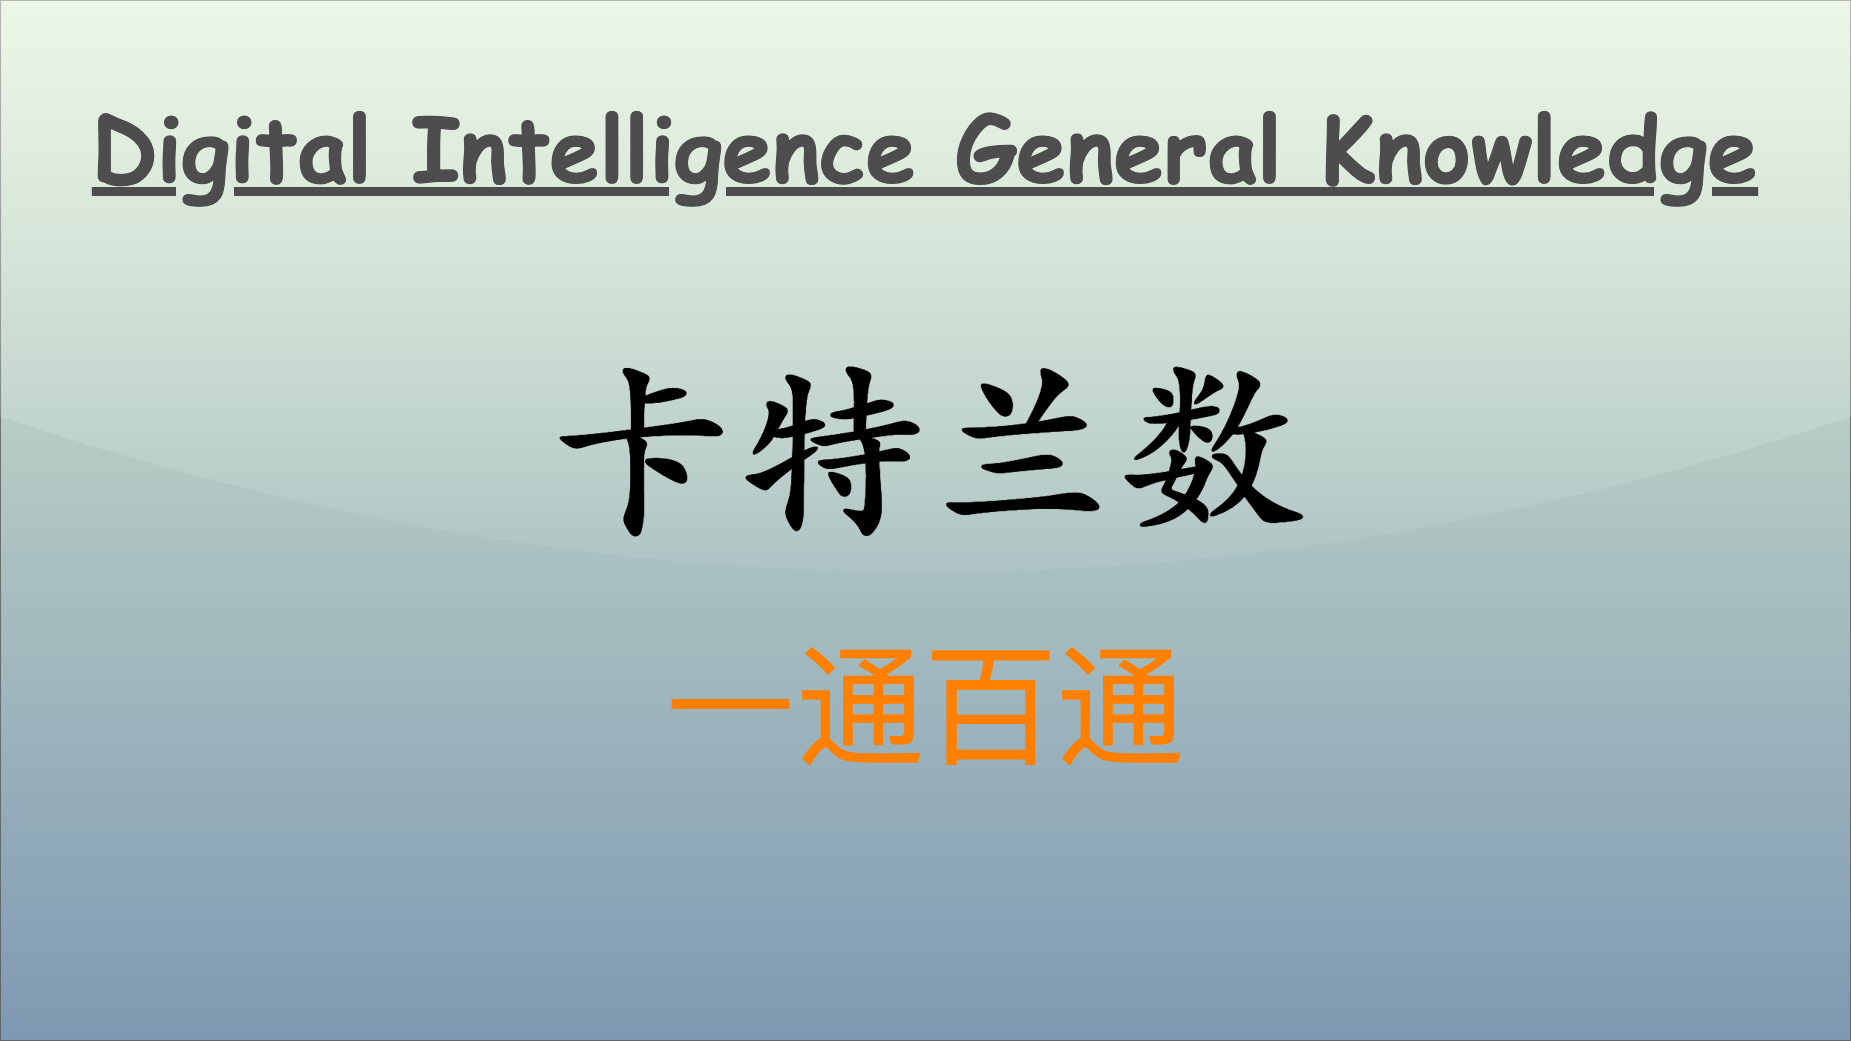

The diagram above was exported from draw.io. Its source (the exported page's mxGraphModel, read from the mxfile embedded in the PNG):
<mxGraphModel dx="1024" dy="1269" grid="1" gridSize="10" guides="1" tooltips="1" connect="1" arrows="1" fold="1" page="1" pageScale="1" pageWidth="1850" pageHeight="1040" math="0" shadow="0">
  <root>
    <mxCell id="0" />
    <mxCell id="1" parent="0" />
    <mxCell id="v5awPFEotDlEYcYJcZ2H-3" value="" style="rounded=0;whiteSpace=wrap;html=1;spacingLeft=470;opacity=50;textOpacity=50;gradientColor=#003366;fillColor=#B9E0A5;glass=1;shadow=0;" parent="1" vertex="1">
      <mxGeometry width="1850" height="1040" as="geometry" />
    </mxCell>
    <mxCell id="v5awPFEotDlEYcYJcZ2H-2" value="&lt;span style=&quot;font-family: 宋体; text-align: left; background-color: initial;&quot;&gt;&lt;font color=&quot;#ff8000&quot;&gt;一通百通&lt;/font&gt;&lt;/span&gt;" style="text;html=1;align=center;verticalAlign=middle;resizable=0;points=[];autosize=1;strokeColor=none;fillColor=none;fontSize=130;fontColor=default;" parent="1" vertex="1">
      <mxGeometry x="655" y="620" width="540" height="170" as="geometry" />
    </mxCell>
    <mxCell id="2" value="Digital Intelligence General Knowledge" style="text;align=center;verticalAlign=top;resizable=0;points=[];autosize=1;strokeColor=none;fillColor=none;fontColor=#4D4D4D;fontFamily=Comic Sans MS;rotation=0;rounded=0;labelBackgroundColor=none;labelBorderColor=none;gradientColor=#B3B3B3;textShadow=0;fontSize=90;fontStyle=5;" parent="1" vertex="1">
      <mxGeometry x="80" y="86" width="1690" height="120" as="geometry" />
    </mxCell>
    <mxCell id="3" value="&lt;font size=&quot;1&quot; style=&quot;&quot;&gt;&lt;b style=&quot;&quot;&gt;&lt;span style=&quot;font-size: 190px;&quot;&gt;卡特兰数&lt;/span&gt;&lt;/b&gt;&lt;/font&gt;" style="text;html=1;align=center;verticalAlign=middle;resizable=0;points=[];autosize=1;strokeColor=none;fillColor=none;fontColor=#000000;fontFamily=Kaiti SC;" parent="1" vertex="1">
      <mxGeometry x="535" y="320" width="780" height="240" as="geometry" />
    </mxCell>
  </root>
</mxGraphModel>